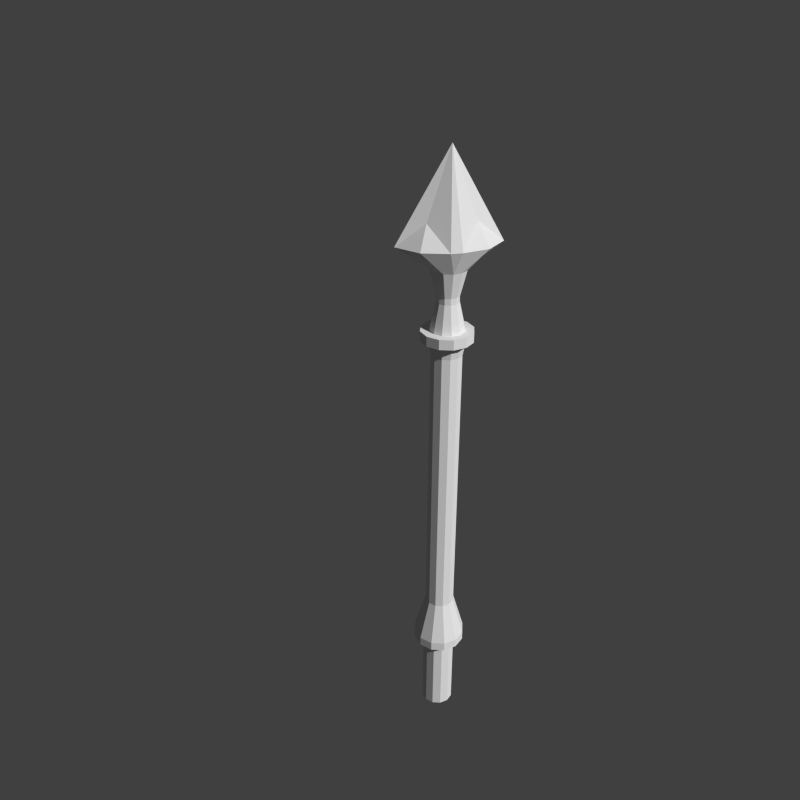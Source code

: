 # Source: SpearWooden.blend  (saved by Blender 2.63.0; exported with 4.5.12 LTS)
import bpy
from mathutils import Matrix  # noqa: F401  (used for matrix-valued properties, if any)

bpy.ops.wm.read_factory_settings(use_empty=True)
scene = bpy.context.scene
scene.name = 'Scene'

# ---- collections
col_collection_1 = bpy.data.collections.new('Collection 1'); scene.collection.children.link(col_collection_1)

# ---- materials (node trees are filled in below, after node groups)
mat_material = bpy.data.materials.new('Material')
mat_material.alpha_threshold = 0.0
mat_material.use_transparent_shadow = False
mat_material.roughness = 0.5
mat_material.line_color = (0.0, 0.0, 0.0, 1.0)

# ---- material node trees

# ---- world
world_world = bpy.data.worlds.new('World'); scene.world = world_world
world_world.color = (0.05088, 0.05088, 0.05088)
world_world.use_sun_shadow = False
world_world.sun_shadow_jitter_overblur = 0.0
world_world.cycles.sampling_method = 'MANUAL'
world_world.cycles.sample_map_resolution = 256

# ---- cameras
cam_camera = bpy.data.cameras.new('Camera')
cam_camera.clip_end = 100.0
cam_camera.lens = 34.31
cam_camera.sensor_width = 32.0
cam_camera.sensor_height = 18.0
cam_camera.ortho_scale = 7.314
cam_camera.lens_unit = 'FOV'
cam_camera.dof.focus_distance = 0.0
cam_camera.dof.aperture_fstop = 128.0

# ---- meshes
me_cylinder = bpy.data.meshes.new('Cylinder')
me_cylinder.from_pydata([(0.433, -0.25, -0.1), (0.433, -0.25, 15.22), (0.25, -0.433, -0.1), (0.25, -0.433, 15.22), (0.8935, -0.586, 15.87), (0.6623, -0.2107, 16.5), (0.1563, -0.78, 15.87), (-0.433, -0.25, -0.1), (-0.433, -0.25, 15.22), (-0.25, -0.433, -0.1), (-0.25, -0.433, 15.22), (-7.55e-08, -0.5, -0.1), (-7.55e-08, -0.5, 15.22), (-0.8935, -0.586, 15.87), (-0.6623, -0.2107, 16.5), (-0.1563, -0.78, 15.87), (0.5, 2.186e-08, -0.1), (0.5, 2.186e-08, 15.22), (0.433, 0.25, -0.1), (0.433, 0.25, 15.22), (0.25, 0.433, -0.1), (0.25, 0.433, 15.22), (1.442, 9.29e-08, 15.87), (0.8935, 0.586, 15.87), (0.6623, 0.2107, 16.5), (0.1563, 0.78, 15.87), (-0.5, 2.186e-08, -0.1), (-0.5, 2.186e-08, 15.22), (-0.433, 0.25, -0.1), (-0.433, 0.25, 15.22), (-0.25, 0.433, -0.1), (-0.25, 0.433, 15.22), (-7.55e-08, 0.5, -0.1), (-7.55e-08, 0.5, 15.22), (-1.442, 9.29e-08, 15.87), (-0.8935, 0.586, 15.87), (-0.6623, 0.2107, 16.5), (-0.1563, 0.78, 15.87), (2.583e-11, -6.278e-09, 18.4), (0.16, -0.2771, 14.48), (0.2771, -0.16, 14.48), (0.32, 1.463e-08, 14.48), (-4.807e-08, -0.32, 14.48), (-0.32, 1.463e-08, 14.48), (-0.2771, -0.16, 14.48), (-0.16, -0.2771, 14.48), (0.2771, 0.16, 14.48), (0.16, 0.2771, 14.48), (-4.807e-08, 0.32, 14.48), (-0.2771, 0.16, 14.48), (-0.16, 0.2771, 14.48), (0.16, -0.2771, 14.3), (0.2771, -0.16, 14.3), (0.32, 1.463e-08, 14.3), (-4.807e-08, -0.32, 14.3), (-0.25, 0.433, 2.6), (-0.433, 0.25, 2.6), (-7.55e-08, 0.5, 2.6), (0.25, 0.433, 2.6), (0.3897, 0.225, 12.78), (-0.3897, -0.225, 12.78), (-0.45, 2.026e-08, 12.78), (-0.225, -0.3897, 12.78), (-6.77e-08, -0.45, 4.146), (0.225, -0.3897, 4.146), (0.3897, -0.225, 4.146), (0.45, 2.026e-08, 4.146), (0.16, 0.2771, 14.3), (-4.807e-08, 0.32, 14.3), (-0.2771, 0.16, 14.3), (-0.16, 0.2771, 14.3), (0.6928, 0.4, 2.6), (-0.4, -0.6928, 2.6), (-0.6928, -0.4, 2.6), (-0.8, 3.497e-08, 2.6), (0.433, 0.25, 2.6), (-0.25, -0.433, 2.6), (-0.433, -0.25, 2.6), (-0.5, 2.186e-08, 2.6), (-0.225, 0.3897, 12.78), (-6.77e-08, 0.45, 12.78), (0.225, 0.3897, 12.78), (-0.3897, 0.225, 12.78), (-0.375, -0.6495, 13.21), (-0.75, 3.34e-08, 13.21), (-0.6495, -0.375, 13.21), (0.6495, 0.375, 13.21), (-1.268e-07, -0.8, 2.6), (0.4, -0.6928, 2.6), (0.6928, -0.4, 2.6), (0.8, 3.497e-08, 2.6), (0.433, 0.25, 13.06), (-0.433, -0.25, 13.06), (-0.5, 2.186e-08, 13.06), (-0.25, -0.433, 13.06), (-0.5, 2.186e-08, 13.5), (-0.433, -0.25, 13.5), (-0.25, -0.433, 13.5), (0.433, 0.25, 13.5), (-6.77e-08, -0.45, 12.78), (0.3897, -0.225, 12.78), (0.45, 2.026e-08, 12.78), (0.225, -0.3897, 12.78), (0.25, 0.433, 13.5), (-7.55e-08, 0.5, 13.5), (-0.433, 0.25, 13.5), (-0.25, 0.433, 13.5), (-7.55e-08, -0.5, 2.6), (0.25, -0.433, 2.6), (0.433, -0.25, 2.6), (0.5, 2.186e-08, 2.6), (0.6928, 0.4, 2.885), (-0.4, -0.6928, 2.885), (-0.6928, -0.4, 2.885), (-0.8, 3.497e-08, 2.885), (0.25, -0.433, 13.21), (0.5, 2.186e-08, 13.21), (0.433, -0.25, 13.21), (-7.55e-08, -0.5, 13.21), (-0.32, 1.463e-08, 14.3), (-0.2771, -0.16, 14.3), (-0.16, -0.2771, 14.3), (0.2771, 0.16, 14.3), (0.375, -0.6495, 13.21), (0.75, 3.34e-08, 13.21), (0.6495, -0.375, 13.21), (-1.151e-07, -0.75, 13.21), (-0.25, 0.433, 13.06), (-7.55e-08, 0.5, 13.06), (0.25, 0.433, 13.06), (-0.433, 0.25, 13.06), (-1.151e-07, -0.75, 13.5), (0.75, 3.34e-08, 13.5), (0.6495, -0.375, 13.5), (0.375, -0.6495, 13.5), (-0.4, 0.6928, 2.6), (-0.6928, 0.4, 2.6), (-1.268e-07, 0.8, 2.6), (0.4, 0.6928, 2.6), (0.375, 0.6495, 13.5), (-1.151e-07, 0.75, 13.5), (-0.6495, 0.375, 13.5), (-0.375, 0.6495, 13.5), (-0.75, 3.34e-08, 13.5), (-0.6495, -0.375, 13.5), (-0.375, -0.6495, 13.5), (0.6495, 0.375, 13.5), (0.25, -0.433, 13.06), (0.5, 2.186e-08, 13.06), (0.433, -0.25, 13.06), (-7.55e-08, -0.5, 13.06), (0.8, 3.497e-08, 2.885), (0.6928, -0.4, 2.885), (0.4, -0.6928, 2.885), (-1.268e-07, -0.8, 2.885), (0.225, 0.3897, 4.146), (-6.77e-08, 0.45, 4.146), (-0.3897, 0.225, 4.146), (-0.225, 0.3897, 4.146), (0.3897, 0.225, 4.146), (-0.225, -0.3897, 4.146), (-0.3897, -0.225, 4.146), (-0.45, 2.026e-08, 4.146), (-0.6495, 0.375, 13.21), (0.375, 0.6495, 13.21), (-1.151e-07, 0.75, 13.21), (-0.375, 0.6495, 13.21), (0.4, 0.6928, 2.885), (-1.268e-07, 0.8, 2.885), (-0.6928, 0.4, 2.885), (-0.4, 0.6928, 2.885), (-0.433, 0.25, 13.21), (0.25, 0.433, 13.21), (-7.55e-08, 0.5, 13.21), (-0.25, 0.433, 13.21), (-7.55e-08, -0.5, 13.5), (0.5, 2.186e-08, 13.5), (0.433, -0.25, 13.5), (0.25, -0.433, 13.5), (-0.25, -0.433, 13.21), (-0.5, 2.186e-08, 13.21), (-0.433, -0.25, 13.21), (0.433, 0.25, 13.21)], [], [(41, 17, 1), (40, 1, 39), (39, 3, 12), (1, 17, 4), (3, 1, 4), (5, 4, 22), (12, 3, 6), (6, 4, 5), (43, 44, 8), (44, 45, 10), (45, 42, 12), (8, 13, 27), (10, 13, 8), (14, 34, 13), (12, 15, 10), (15, 14, 13), (41, 46, 19), (46, 47, 19), (47, 48, 33), (19, 23, 17), (21, 23, 19), (24, 22, 23), (33, 25, 21), (25, 24, 23), (43, 27, 29), (49, 29, 31), (50, 31, 33), (29, 27, 35), (31, 29, 35), (36, 35, 34), (33, 31, 37), (37, 35, 36), (15, 12, 6), (33, 37, 25), (34, 14, 38), (38, 14, 15), (6, 38, 15), (5, 38, 6), (22, 38, 5), (38, 22, 24), (38, 24, 25), (38, 25, 37), (36, 38, 37), (34, 38, 36), (47, 46, 122), (93, 130, 61), (49, 50, 70), (91, 148, 101), (94, 92, 60), (149, 147, 102), (39, 42, 54), (42, 45, 121), (48, 47, 67), (128, 129, 81), (50, 48, 68), (150, 94, 99), (66, 159, 59), (2, 108, 107), (9, 11, 107), (46, 41, 53), (173, 172, 129), (64, 102, 99), (0, 109, 108), (26, 7, 77), (26, 78, 56), (30, 55, 57), (54, 121, 97), (66, 101, 100), (20, 32, 57), (7, 9, 76), (16, 110, 109), (68, 67, 103), (18, 20, 58), (158, 79, 80), (155, 156, 80), (16, 18, 75), (162, 61, 82), (65, 100, 102), (40, 39, 51), (28, 56, 55), (162, 157, 169), (162, 161, 60), (157, 82, 79), (159, 66, 151), (161, 160, 62), (92, 93, 61), (160, 63, 99), (158, 156, 168), (137, 138, 58), (72, 73, 76), (159, 155, 81), (41, 40, 52), (160, 161, 113), (52, 51, 178), (73, 74, 78), (88, 87, 108), (116, 117, 149), (182, 116, 148), (65, 64, 153), (147, 150, 99), (64, 63, 154), (135, 137, 57), (136, 135, 55), (129, 91, 59), (148, 149, 100), (181, 180, 93), (44, 43, 119), (180, 171, 130), (130, 127, 79), (70, 68, 104), (43, 49, 69), (45, 44, 120), (127, 128, 80), (67, 122, 98), (69, 70, 106), (53, 52, 177), (177, 178, 134), (84, 163, 180), (106, 104, 142), (105, 106, 141), (97, 96, 144), (103, 98, 139), (124, 125, 117), (126, 83, 118), (178, 175, 131), (163, 166, 174), (95, 105, 141), (175, 97, 145), (171, 174, 127), (115, 118, 150), (118, 179, 94), (51, 54, 175), (120, 119, 95), (121, 120, 96), (119, 69, 105), (122, 53, 176), (174, 173, 128), (172, 182, 91), (117, 115, 147), (179, 181, 92), (85, 83, 145), (125, 133, 134), (166, 142, 140), (124, 132, 133), (86, 164, 139), (84, 85, 144), (123, 134, 131), (83, 126, 131), (84, 143, 141), (163, 141, 142), (124, 86, 146), (164, 165, 140), (86, 124, 182), (164, 86, 182), (125, 123, 117), (98, 176, 132), (104, 103, 140), (166, 165, 173), (96, 95, 144), (165, 164, 172), (176, 177, 132), (83, 85, 179), (123, 126, 115), (85, 84, 180), (73, 72, 112), (90, 71, 111), (89, 152, 153), (74, 73, 113), (72, 87, 154), (90, 151, 152), (135, 170, 168), (138, 137, 168), (74, 114, 169), (136, 169, 170), (88, 153, 154), (71, 138, 167), (90, 89, 109), (63, 160, 112), (155, 159, 111), (87, 72, 107), (74, 136, 78), (161, 162, 114), (66, 65, 151), (156, 155, 167), (89, 88, 109), (157, 158, 169), (71, 90, 75), (138, 71, 75), (18, 16, 20), (16, 0, 20), (0, 2, 20), (2, 11, 20), (11, 9, 20), (9, 7, 20), (7, 26, 20), (26, 28, 20), (28, 30, 32), (20, 28, 32), (40, 41, 1), (1, 3, 39), (42, 39, 12), (17, 22, 4), (3, 4, 6), (27, 43, 8), (8, 44, 10), (10, 45, 12), (13, 34, 27), (15, 13, 10), (17, 41, 19), (47, 21, 19), (21, 47, 33), (23, 22, 17), (25, 23, 21), (49, 43, 29), (50, 49, 31), (48, 50, 33), (27, 34, 35), (31, 35, 37), (67, 47, 122), (130, 82, 61), (69, 49, 70), (59, 91, 101), (62, 94, 60), (100, 149, 102), (51, 39, 54), (54, 42, 121), (68, 48, 67), (80, 128, 81), (70, 50, 68), (94, 62, 99), (101, 66, 59), (11, 2, 107), (76, 9, 107), (122, 46, 53), (128, 173, 129), (63, 64, 99), (2, 0, 108), (78, 26, 77), (28, 26, 56), (32, 30, 57), (175, 54, 97), (65, 66, 100), (58, 20, 57), (77, 7, 76), (0, 16, 109), (104, 68, 103), (75, 18, 58), (156, 158, 80), (81, 155, 80), (110, 16, 75), (157, 162, 82), (64, 65, 102), (52, 40, 51), (30, 28, 55), (114, 162, 169), (61, 162, 60), (158, 157, 79), (111, 159, 151), (60, 161, 62), (60, 92, 61), (62, 160, 99), (170, 158, 168), (57, 137, 58), (73, 77, 76), (59, 159, 81), (53, 41, 52), (112, 160, 113), (177, 52, 178), (77, 73, 78), (87, 107, 108), (148, 116, 149), (91, 182, 148), (152, 65, 153), (102, 147, 99), (153, 64, 154), (55, 135, 57), (56, 136, 55), (81, 129, 59), (101, 148, 100), (92, 181, 93), (120, 44, 119), (93, 180, 130), (82, 130, 79), (106, 70, 104), (119, 43, 69), (121, 45, 120), (79, 127, 80), (103, 67, 98), (105, 69, 106), (176, 53, 177), (133, 177, 134), (163, 171, 180), (104, 140, 142), (106, 142, 141), (145, 97, 144), (98, 146, 139), (116, 124, 117), (83, 179, 118), (134, 178, 131), (171, 163, 174), (143, 95, 141), (131, 175, 145), (130, 171, 127), (147, 115, 150), (150, 118, 94), (178, 51, 175), (96, 120, 95), (97, 121, 96), (95, 119, 105), (98, 122, 176), (127, 174, 128), (129, 172, 91), (149, 117, 147), (94, 179, 92), (144, 85, 145), (123, 125, 134), (165, 166, 140), (125, 124, 133), (146, 86, 139), (143, 84, 144), (126, 123, 131), (145, 83, 131), (163, 84, 141), (166, 163, 142), (132, 124, 146), (139, 164, 140), (124, 116, 182), (172, 164, 182), (123, 115, 117), (146, 98, 132), (103, 139, 140), (174, 166, 173), (95, 143, 144), (173, 165, 172), (177, 133, 132), (85, 181, 179), (126, 118, 115), (181, 85, 180), (113, 73, 112), (151, 90, 111), (88, 89, 153), (114, 74, 113), (112, 72, 154), (89, 90, 152), (137, 135, 168), (167, 138, 168), (136, 74, 169), (135, 136, 170), (87, 88, 154), (111, 71, 167), (110, 90, 109), (154, 63, 112), (167, 155, 111), (72, 76, 107), (136, 56, 78), (113, 161, 114), (65, 152, 151), (168, 156, 167), (88, 108, 109), (158, 170, 169), (90, 110, 75), (58, 138, 75)])
_uv = me_cylinder.uv_layers.new(name='UVMap')
_uv.uv.foreach_set('vector', [0.4548, 0.3765, 0.49, 0.5, 0.4578, 0.5, 0.4274, 0.3765, 0.4578, 0.5, 0.3524, 0.3765, 0.3524, 0.3765, 0.37, 0.5, 0.25, 0.5, 0.1749, 0.7812, 0.1633, 0.7812, 0.09508, 0.5, 0.2067, 0.7812, 0.1749, 0.7812, 0.09508, 0.5, 0.3648, 0.625, 0.4049, 0.5, 0.5, 0.5, 0.25, 0.7812, 0.2067, 0.7812, 0.2229, 0.5, 0.2771, 0.5, 0.4049, 0.5, 0.3648, 0.625, 0.0452, 0.3765, 0.07264, 0.3765, 0.04215, 0.5, 0.07264, 0.3765, 0.1476, 0.3765, 0.13, 0.5, 0.1476, 0.3765, 0.25, 0.3765, 0.25, 0.5, 0.3251, 0.7812, 0.4049, 0.5, 0.3367, 0.7812, 0.2933, 0.7812, 0.4049, 0.5, 0.3251, 0.7812, 0.1352, 0.625, 0.0, 0.5, 0.09508, 0.5, 0.25, 0.7812, 0.2771, 0.5, 0.2933, 0.7812, 0.2229, 0.5, 0.1352, 0.625, 0.09508, 0.5, 0.4548, 0.3765, 0.4274, 0.3765, 0.4578, 0.5, 0.4274, 0.3765, 0.3524, 0.3765, 0.4578, 0.5, 0.3524, 0.3765, 0.25, 0.3765, 0.25, 0.5, 0.1749, 0.7812, 0.09508, 0.5, 0.1633, 0.7812, 0.2067, 0.7812, 0.09508, 0.5, 0.1749, 0.7812, 0.3648, 0.625, 0.5, 0.5, 0.4049, 0.5, 0.25, 0.7812, 0.2229, 0.5, 0.2067, 0.7812, 0.2771, 0.5, 0.3648, 0.625, 0.4049, 0.5, 0.0452, 0.3765, 0.01, 0.5, 0.04215, 0.5, 0.07264, 0.3765, 0.04215, 0.5, 0.13, 0.5, 0.1476, 0.3765, 0.13, 0.5, 0.25, 0.5, 0.3251, 0.7812, 0.3367, 0.7812, 0.4049, 0.5, 0.2933, 0.7812, 0.3251, 0.7812, 0.4049, 0.5, 0.1352, 0.625, 0.09508, 0.5, 0.0, 0.5, 0.25, 0.7812, 0.2933, 0.7812, 0.2771, 0.5, 0.2229, 0.5, 0.09508, 0.5, 0.1352, 0.625, 0.2771, 0.5, 0.25, 0.7812, 0.2229, 0.5, 0.25, 0.7812, 0.2771, 0.5, 0.2229, 0.5, 0.0, 0.5, 0.1352, 0.625, 0.25, 1.0, 0.25, 1.0, 0.1352, 0.625, 0.2229, 0.5, 0.2771, 0.5, 0.25, 1.0, 0.2229, 0.5, 0.3648, 0.625, 0.25, 1.0, 0.2771, 0.5, 0.5, 0.5, 0.25, 1.0, 0.3648, 0.625, 0.25, 1.0, 0.5, 0.5, 0.3648, 0.625, 0.25, 1.0, 0.3648, 0.625, 0.2771, 0.5, 0.25, 1.0, 0.2771, 0.5, 0.2229, 0.5, 0.1352, 0.625, 0.25, 1.0, 0.2229, 0.5, 0.0, 0.5, 0.25, 1.0, 0.1352, 0.625, 0.3524, 0.3765, 0.4274, 0.3765, 0.4274, 0.3, 0.08333, 0.03906, 0.1057, 0.03906, 0.1, -6.985e-10, 0.07264, 0.3765, 0.1476, 0.3765, 0.1476, 0.3, 0.3943, 0.03906, 0.4167, 0.03906, 0.4, -6.985e-10, 0.1667, 0.03906, 0.1057, 0.03906, 0.1201, -6.985e-10, 0.3943, 0.03906, 0.3333, 0.03906, 0.325, -6.985e-10, 0.3524, 0.3765, 0.25, 0.3765, 0.25, 0.3, 0.25, 0.3765, 0.1476, 0.3765, 0.1476, 0.3, 0.25, 0.3765, 0.3524, 0.3765, 0.3524, 0.3, 0.25, 0.03906, 0.3333, 0.03906, 0.325, -6.985e-10, 0.1476, 0.3765, 0.25, 0.3765, 0.25, 0.3, 0.25, 0.03906, 0.1667, 0.03906, 0.25, -6.985e-10, 0.8432, 1.148, 0.8807, 1.148, 0.8807, 3.478, 0.7682, 0.001307, 0.7682, 0.7303, 0.7307, 0.7303, 0.6932, 0.001307, 0.7307, 0.001307, 0.7307, 0.7303, 0.4274, 0.3765, 0.4548, 0.3765, 0.4548, 0.3, 0.25, 0.0625, 0.3333, 0.0625, 0.3333, 0.03906, 0.7682, 1.148, 0.7682, 3.478, 0.7307, 3.478, 0.8057, 0.001307, 0.8057, 0.7303, 0.7682, 0.7303, 0.6182, 0.001307, 0.6557, 0.001307, 0.6557, 0.7303, 0.6182, 0.001307, 0.6182, 0.7303, 0.5807, 0.7303, 0.9932, 0.001307, 0.9932, 0.7303, 0.9557, 0.7303, 0.25, 0.3125, 0.1878, 0.3125, 0.157, 0.1562, 0.8432, 1.148, 0.8432, 3.478, 0.8057, 3.478, 0.9182, 0.001307, 0.9557, 0.001307, 0.9557, 0.7303, 0.6557, 0.001307, 0.6932, 0.001307, 0.6932, 0.7303, 0.8432, 0.001307, 0.8432, 0.7303, 0.8057, 0.7303, 0.25, 0.3125, 0.33, 0.3125, 0.375, 0.1562, 0.8807, 0.001307, 0.9182, 0.001307, 0.9182, 0.7303, 0.9932, 1.148, 0.9932, 3.478, 0.9557, 3.478, 0.9182, 1.148, 0.9557, 1.148, 0.9557, 3.478, 0.8432, 0.001307, 0.8807, 0.001307, 0.8807, 0.7303, 0.6182, 1.148, 0.6182, 3.478, 0.5807, 3.478, 0.8057, 1.148, 0.8057, 3.478, 0.7682, 3.478, 0.4274, 0.3765, 0.3524, 0.3765, 0.3524, 0.3, 0.5807, 0.001307, 0.5807, 0.7303, 0.5432, 0.7303, 0.6182, 1.148, 0.5807, 1.148, 0.5807, 0.8071, 0.6182, 1.148, 0.6557, 1.148, 0.6557, 3.478, 0.5807, 1.148, 0.5807, 3.478, 0.5432, 3.478, 0.8807, 1.148, 0.8432, 1.148, 0.8432, 0.8071, 0.6557, 1.148, 0.6932, 1.148, 0.6932, 3.478, 0.1057, 0.03906, 0.08333, 0.03906, 0.1, -6.985e-10, 0.6932, 1.148, 0.7307, 1.148, 0.7307, 3.478, 0.9932, 1.148, 0.9557, 1.148, 0.9557, 0.8071, 0.9557, 0.7303, 0.9182, 0.7303, 0.9182, 0.7303, 0.6932, 0.7303, 0.6557, 0.7303, 0.6932, 0.7303, 0.8807, 1.148, 0.9182, 1.148, 0.9182, 3.478, 0.4548, 0.3765, 0.4274, 0.3765, 0.4274, 0.3, 0.6932, 1.148, 0.6557, 1.148, 0.6557, 0.8071, 0.3577, 0.3125, 0.3122, 0.3125, 0.343, 0.1562, 0.6557, 0.7303, 0.6182, 0.7303, 0.6182, 0.7303, 0.7682, 0.7303, 0.7307, 0.7303, 0.7682, 0.7303, 0.4167, 0.0625, 0.3943, 0.0625, 0.3943, 0.03906, 0.3943, 0.0625, 0.4167, 0.0625, 0.4167, 0.03906, 0.8057, 1.148, 0.7682, 1.148, 0.7682, 0.8071, 0.3333, 0.03906, 0.25, 0.03906, 0.25, -6.985e-10, 0.7682, 1.148, 0.7307, 1.148, 0.7307, 0.8071, 0.9932, 0.7303, 0.9557, 0.7303, 0.9557, 0.7303, 0.5807, 0.7303, 0.5432, 0.7303, 0.5432, 0.7303, 0.3333, 0.03906, 0.3943, 0.03906, 0.3799, -6.985e-10, 0.4167, 0.03906, 0.3943, 0.03906, 0.3799, -6.985e-10, 0.1057, 0.0625, 0.08333, 0.0625, 0.08333, 0.03906, 0.07264, 0.3765, 0.0452, 0.3765, 0.0452, 0.3, 0.08333, 0.0625, 0.1057, 0.0625, 0.1057, 0.03906, 0.1057, 0.03906, 0.1667, 0.03906, 0.175, -6.985e-10, 0.17, 0.3125, 0.25, 0.3125, 0.25, 0.1562, 0.0452, 0.3765, 0.07264, 0.3765, 0.07264, 0.3, 0.1476, 0.3765, 0.07264, 0.3765, 0.07264, 0.3, 0.1667, 0.03906, 0.25, 0.03906, 0.25, -6.985e-10, 0.33, 0.3125, 0.3886, 0.3125, 0.4665, 0.1562, 0.1418, 0.3125, 0.1106, 0.3125, 0.0335, 0.1562, 0.3744, 0.3125, 0.3577, 0.3125, 0.4111, 0.1562, 0.2338, 0.1584, 0.2214, 0.1703, 0.2071, 0.1618, 0.0, 0.0625, 0.03349, 0.0625, 0.08333, 0.0625, 0.2786, 0.2047, 0.2833, 0.1881, 0.2929, 0.2132, 0.2662, 0.2166, 0.2786, 0.2047, 0.2743, 0.2312, 0.2209, 0.2037, 0.2328, 0.2161, 0.2243, 0.2304, 0.2791, 0.1713, 0.2672, 0.1589, 0.2937, 0.1632, 0.5, 0.0625, 0.4665, 0.0625, 0.3943, 0.0625, 0.25, 0.0625, 0.125, 0.0625, 0.25, 0.0625, 0.2214, 0.1703, 0.2167, 0.1869, 0.2, 0.1867, 0.03349, 0.0625, 0.125, 0.0625, 0.1667, 0.0625, 0.2494, 0.2208, 0.2662, 0.2166, 0.2743, 0.2312, 0.2167, 0.1869, 0.2209, 0.2037, 0.2063, 0.2118, 0.1057, 0.0625, 0.1667, 0.0625, 0.1667, 0.03906, 0.3333, 0.0625, 0.25, 0.0625, 0.25, 0.03906, 0.25, 0.0625, 0.1667, 0.0625, 0.1667, 0.03906, 0.3122, 0.3125, 0.25, 0.3125, 0.25, 0.1563, 0.1423, 0.3125, 0.1256, 0.3125, 0.06403, 0.1562, 0.1878, 0.3125, 0.1423, 0.3125, 0.08894, 0.1562, 0.09, 0.3125, 0.1114, 0.3125, 0.03349, 0.1562, 0.3886, 0.3125, 0.41, 0.3125, 0.5, 0.1562, 0.1667, 0.0625, 0.25, 0.0625, 0.25, 0.03906, 0.3333, 0.0625, 0.3943, 0.0625, 0.3943, 0.03906, 0.3943, 0.0625, 0.3333, 0.0625, 0.3333, 0.03906, 0.1667, 0.0625, 0.1057, 0.0625, 0.1057, 0.03906, 0.07679, 0.0625, 0.1625, 0.0625, 0.1625, 0.125, 0.4232, 0.0625, 0.4232, 0.125, 0.3375, 0.125, 0.1625, 0.0625, 0.1625, 0.125, 0.25, 0.125, 0.5, 0.0625, 0.5, 0.125, 0.4232, 0.125, 0.4232, 0.0625, 0.3375, 0.0625, 0.3375, 0.125, 0.0, 0.0625, 0.07679, 0.0625, 0.07679, 0.125, 0.3375, 0.0625, 0.3375, 0.125, 0.25, 0.125, 0.1625, 0.0625, 0.25, 0.0625, 0.25, 0.125, 0.0, 0.0625, 0.0, 0.125, 0.07679, 0.125, 0.07679, 0.0625, 0.07679, 0.125, 0.1625, 0.125, 0.5, 0.0625, 0.4232, 0.0625, 0.4232, 0.125, 0.3375, 0.0625, 0.25, 0.0625, 0.25, 0.125, 0.4665, 0.0625, 0.5, 0.0625, 0.3943, 0.0625, 0.375, 0.0625, 0.4665, 0.0625, 0.3943, 0.0625, 0.4665, 0.0625, 0.375, 0.0625, 0.3943, 0.0625, 0.2672, 0.1589, 0.2506, 0.1542, 0.2508, 0.1375, 0.2833, 0.1881, 0.2791, 0.1713, 0.3, 0.1883, 0.125, 0.0625, 0.25, 0.0625, 0.25, 0.0625, 0.2328, 0.2161, 0.2494, 0.2208, 0.2243, 0.2304, 0.25, 0.0625, 0.375, 0.0625, 0.3333, 0.0625, 0.2506, 0.1542, 0.2338, 0.1584, 0.2508, 0.1375, 0.125, 0.0625, 0.03349, 0.0625, 0.1667, 0.0625, 0.375, 0.0625, 0.25, 0.0625, 0.3333, 0.0625, 0.03349, 0.0625, 0.0, 0.0625, 0.08333, 0.0625, 0.6557, 0.7303, 0.6932, 0.7303, 0.6932, 0.8071, 0.8432, 0.7303, 0.8807, 0.7303, 0.8807, 0.8071, 0.8057, 0.7303, 0.8057, 0.8071, 0.7682, 0.8071, 0.6182, 0.7303, 0.6557, 0.7303, 0.6557, 0.8071, 0.6932, 0.7303, 0.7307, 0.7303, 0.7307, 0.8071, 0.8432, 0.7303, 0.8432, 0.8071, 0.8057, 0.8071, 0.5432, 0.7303, 0.5432, 0.8071, 0.5057, 0.8071, 0.9182, 0.7303, 0.9557, 0.7303, 0.9557, 0.8071, 0.6182, 0.7303, 0.6182, 0.8071, 0.5807, 0.8071, 0.5807, 0.7303, 0.5807, 0.8071, 0.5432, 0.8071, 0.7682, 0.7303, 0.7682, 0.8071, 0.7307, 0.8071, 0.8807, 0.7303, 0.9182, 0.7303, 0.9182, 0.8071, 0.8432, 0.7303, 0.8057, 0.7303, 0.8057, 0.7303, 0.7307, 1.148, 0.6932, 1.148, 0.6932, 0.8071, 0.9182, 1.148, 0.8807, 1.148, 0.8807, 0.8071, 0.7307, 0.7303, 0.6932, 0.7303, 0.7307, 0.7303, 0.6182, 0.7303, 0.5807, 0.7303, 0.6182, 0.7303, 0.6557, 1.148, 0.6182, 1.148, 0.6182, 0.8071, 0.8432, 1.148, 0.8057, 1.148, 0.8432, 0.8071, 0.9557, 1.148, 0.9182, 1.148, 0.9182, 0.8071, 0.8057, 0.7303, 0.7682, 0.7303, 0.8057, 0.7303, 0.5807, 1.148, 0.5432, 1.148, 0.5807, 0.8071, 0.8807, 0.7303, 0.8432, 0.7303, 0.8807, 0.7303, 0.9182, 0.7303, 0.8807, 0.7303, 0.8807, 0.7303, 0.8807, 0.001307, 0.8432, 0.001307, 0.9182, 0.001307, 0.8432, 0.001307, 0.8057, 0.001307, 0.9182, 0.001307, 0.8057, 0.001307, 0.7682, 0.001307, 0.9182, 0.001307, 0.7682, 0.001307, 0.7307, 0.001307, 0.9182, 0.001307, 0.7307, 0.001307, 0.6932, 0.001307, 0.9182, 0.001307, 0.6932, 0.001307, 1.106, 0.001307, 0.9182, 0.001307, 1.106, 0.001307, 1.068, 0.001307, 0.9182, 0.001307, 1.068, 0.001307, 1.031, 0.001307, 0.9182, 0.001307, 0.5807, 0.001307, 0.5432, 0.001307, 0.5057, 0.001307, 0.9182, 0.001307, 1.031, 0.001307, 0.9557, 0.001307, 0.4274, 0.3765, 0.4548, 0.3765, 0.4578, 0.5, 0.4578, 0.5, 0.37, 0.5, 0.3524, 0.3765, 0.25, 0.3765, 0.3524, 0.3765, 0.25, 0.5, 0.1633, 0.7812, -2.98e-08, 0.5, 0.09508, 0.5, 0.2067, 0.7812, 0.09508, 0.5, 0.2229, 0.5, 0.01, 0.5, 0.0452, 0.3765, 0.04215, 0.5, 0.04215, 0.5, 0.07264, 0.3765, 0.13, 0.5, 0.13, 0.5, 0.1476, 0.3765, 0.25, 0.5, 0.4049, 0.5, 0.5, 0.5, 0.3367, 0.7812, 0.2771, 0.5, 0.4049, 0.5, 0.2933, 0.7812, 0.49, 0.5, 0.4548, 0.3765, 0.4578, 0.5, 0.3524, 0.3765, 0.37, 0.5, 0.4578, 0.5, 0.37, 0.5, 0.3524, 0.3765, 0.25, 0.5, 0.09508, 0.5, -2.98e-08, 0.5, 0.1633, 0.7812, 0.2229, 0.5, 0.09508, 0.5, 0.2067, 0.7812, 0.07264, 0.3765, 0.0452, 0.3765, 0.04215, 0.5, 0.1476, 0.3765, 0.07264, 0.3765, 0.13, 0.5, 0.25, 0.3765, 0.1476, 0.3765, 0.25, 0.5, 0.3367, 0.7812, 0.5, 0.5, 0.4049, 0.5, 0.2933, 0.7812, 0.4049, 0.5, 0.2771, 0.5, 0.3524, 0.3, 0.3524, 0.3765, 0.4274, 0.3, 0.1057, 0.03906, 0.1201, -6.985e-10, 0.1, -6.985e-10, 0.07264, 0.3, 0.07264, 0.3765, 0.1476, 0.3, 0.3799, -6.985e-10, 0.3943, 0.03906, 0.4, -6.985e-10, 0.175, -6.985e-10, 0.1667, 0.03906, 0.1201, -6.985e-10, 0.3799, -6.985e-10, 0.3943, 0.03906, 0.325, -6.985e-10, 0.3524, 0.3, 0.3524, 0.3765, 0.25, 0.3, 0.25, 0.3, 0.25, 0.3765, 0.1476, 0.3, 0.25, 0.3, 0.25, 0.3765, 0.3524, 0.3, 0.25, -6.985e-10, 0.25, 0.03906, 0.325, -6.985e-10, 0.1476, 0.3, 0.1476, 0.3765, 0.25, 0.3, 0.1667, 0.03906, 0.175, -6.985e-10, 0.25, -6.985e-10, 0.8432, 3.478, 0.8432, 1.148, 0.8807, 3.478, 0.7307, 0.001307, 0.7682, 0.001307, 0.7307, 0.7303, 0.6932, 0.7303, 0.6932, 0.001307, 0.7307, 0.7303, 0.4274, 0.3, 0.4274, 0.3765, 0.4548, 0.3, 0.25, 0.03906, 0.25, 0.0625, 0.3333, 0.03906, 0.7307, 1.148, 0.7682, 1.148, 0.7307, 3.478, 0.7682, 0.001307, 0.8057, 0.001307, 0.7682, 0.7303, 0.6182, 0.7303, 0.6182, 0.001307, 0.6557, 0.7303, 0.5807, 0.001307, 0.6182, 0.001307, 0.5807, 0.7303, 0.9557, 0.001307, 0.9932, 0.001307, 0.9557, 0.7303, 0.25, 0.1563, 0.25, 0.3125, 0.157, 0.1562, 0.8057, 1.148, 0.8432, 1.148, 0.8057, 3.478, 0.9182, 0.7303, 0.9182, 0.001307, 0.9557, 0.7303, 0.6557, 0.7303, 0.6557, 0.001307, 0.6932, 0.7303, 0.8057, 0.001307, 0.8432, 0.001307, 0.8057, 0.7303, 0.25, 0.1562, 0.25, 0.3125, 0.375, 0.1562, 0.8807, 0.7303, 0.8807, 0.001307, 0.9182, 0.7303, 0.9557, 1.148, 0.9932, 1.148, 0.9557, 3.478, 0.9182, 3.478, 0.9182, 1.148, 0.9557, 3.478, 0.8432, 0.7303, 0.8432, 0.001307, 0.8807, 0.7303, 0.5807, 1.148, 0.6182, 1.148, 0.5807, 3.478, 0.7682, 1.148, 0.8057, 1.148, 0.7682, 3.478, 0.4274, 0.3, 0.4274, 0.3765, 0.3524, 0.3, 0.5432, 0.001307, 0.5807, 0.001307, 0.5432, 0.7303, 0.6182, 0.8071, 0.6182, 1.148, 0.5807, 0.8071, 0.6182, 3.478, 0.6182, 1.148, 0.6557, 3.478, 0.5432, 1.148, 0.5807, 1.148, 0.5432, 3.478, 0.8807, 0.8071, 0.8807, 1.148, 0.8432, 0.8071, 0.6557, 3.478, 0.6557, 1.148, 0.6932, 3.478, 0.1201, -6.985e-10, 0.1057, 0.03906, 0.1, -6.985e-10, 0.6932, 3.478, 0.6932, 1.148, 0.7307, 3.478, 0.9932, 0.8071, 0.9932, 1.148, 0.9557, 0.8071, 0.9557, 0.7303, 0.9557, 0.7303, 0.9182, 0.7303, 0.6557, 0.7303, 0.6557, 0.7303, 0.6932, 0.7303, 0.8807, 3.478, 0.8807, 1.148, 0.9182, 3.478, 0.4548, 0.3, 0.4548, 0.3765, 0.4274, 0.3, 0.6932, 0.8071, 0.6932, 1.148, 0.6557, 0.8071, 0.4111, 0.1562, 0.3577, 0.3125, 0.343, 0.1562, 0.6557, 0.7303, 0.6557, 0.7303, 0.6182, 0.7303, 0.7307, 0.7303, 0.7307, 0.7303, 0.7682, 0.7303, 0.4167, 0.03906, 0.4167, 0.0625, 0.3943, 0.03906, 0.3943, 0.03906, 0.3943, 0.0625, 0.4167, 0.03906, 0.8057, 0.8071, 0.8057, 1.148, 0.7682, 0.8071, 0.325, -6.985e-10, 0.3333, 0.03906, 0.25, -6.985e-10, 0.7682, 0.8071, 0.7682, 1.148, 0.7307, 0.8071, 0.9932, 0.7303, 0.9932, 0.7303, 0.9557, 0.7303, 0.5807, 0.7303, 0.5807, 0.7303, 0.5432, 0.7303, 0.325, -6.985e-10, 0.3333, 0.03906, 0.3799, -6.985e-10, 0.4, -6.985e-10, 0.4167, 0.03906, 0.3799, -6.985e-10, 0.1057, 0.03906, 0.1057, 0.0625, 0.08333, 0.03906, 0.07264, 0.3, 0.07264, 0.3765, 0.0452, 0.3, 0.08333, 0.03906, 0.08333, 0.0625, 0.1057, 0.03906, 0.1201, -6.985e-10, 0.1057, 0.03906, 0.175, -6.985e-10, 0.125, 0.1562, 0.17, 0.3125, 0.25, 0.1562, 0.0452, 0.3, 0.0452, 0.3765, 0.07264, 0.3, 0.1476, 0.3, 0.1476, 0.3765, 0.07264, 0.3, 0.175, -6.985e-10, 0.1667, 0.03906, 0.25, -6.985e-10, 0.375, 0.1562, 0.33, 0.3125, 0.4665, 0.1562, 0.08895, 0.1562, 0.1418, 0.3125, 0.0335, 0.1562, 0.436, 0.1562, 0.3744, 0.3125, 0.4111, 0.1562, 0.2257, 0.1438, 0.2338, 0.1584, 0.2071, 0.1618, 0.03349, 0.0625, 0.1057, 0.0625, 0.08333, 0.0625, 0.2833, 0.1881, 0.3, 0.1883, 0.2929, 0.2132, 0.2786, 0.2047, 0.2929, 0.2132, 0.2743, 0.2312, 0.2063, 0.2118, 0.2209, 0.2037, 0.2243, 0.2304, 0.2672, 0.1589, 0.2757, 0.1446, 0.2937, 0.1632, 0.4167, 0.0625, 0.5, 0.0625, 0.3943, 0.0625, 0.125, 0.0625, 0.1667, 0.0625, 0.25, 0.0625, 0.2071, 0.1618, 0.2214, 0.1703, 0.2, 0.1867, 0.1057, 0.0625, 0.03349, 0.0625, 0.1667, 0.0625, 0.2492, 0.2375, 0.2494, 0.2208, 0.2743, 0.2312, 0.2, 0.1867, 0.2167, 0.1869, 0.2063, 0.2118, 0.1057, 0.03906, 0.1057, 0.0625, 0.1667, 0.03906, 0.3333, 0.03906, 0.3333, 0.0625, 0.25, 0.03906, 0.25, 0.03906, 0.25, 0.0625, 0.1667, 0.03906, 0.343, 0.1562, 0.3122, 0.3125, 0.25, 0.1563, 0.08894, 0.1562, 0.1423, 0.3125, 0.06403, 0.1562, 0.157, 0.1562, 0.1878, 0.3125, 0.08894, 0.1562, 0.0, 0.1562, 0.09, 0.3125, 0.03349, 0.1562, 0.4665, 0.1562, 0.3886, 0.3125, 0.5, 0.1562, 0.1667, 0.03906, 0.1667, 0.0625, 0.25, 0.03906, 0.3333, 0.03906, 0.3333, 0.0625, 0.3943, 0.03906, 0.3943, 0.03906, 0.3943, 0.0625, 0.3333, 0.03906, 0.1667, 0.03906, 0.1667, 0.0625, 0.1057, 0.03906, 0.07679, 0.125, 0.07679, 0.0625, 0.1625, 0.125, 0.3375, 0.0625, 0.4232, 0.0625, 0.3375, 0.125, 0.25, 0.0625, 0.1625, 0.0625, 0.25, 0.125, 0.4232, 0.0625, 0.5, 0.0625, 0.4232, 0.125, 0.4232, 0.125, 0.4232, 0.0625, 0.3375, 0.125, 0.0, 0.125, 0.0, 0.0625, 0.07679, 0.125, 0.25, 0.0625, 0.3375, 0.0625, 0.25, 0.125, 0.1625, 0.125, 0.1625, 0.0625, 0.25, 0.125, 0.07679, 0.0625, 0.0, 0.0625, 0.07679, 0.125, 0.1625, 0.0625, 0.07679, 0.0625, 0.1625, 0.125, 0.5, 0.125, 0.5, 0.0625, 0.4232, 0.125, 0.3375, 0.125, 0.3375, 0.0625, 0.25, 0.125, 0.5, 0.0625, 0.4167, 0.0625, 0.3943, 0.0625, 0.3333, 0.0625, 0.375, 0.0625, 0.3943, 0.0625, 0.375, 0.0625, 0.3333, 0.0625, 0.3943, 0.0625, 0.2757, 0.1446, 0.2672, 0.1589, 0.2508, 0.1375, 0.2791, 0.1713, 0.2937, 0.1632, 0.3, 0.1883, 0.1667, 0.0625, 0.125, 0.0625, 0.25, 0.0625, 0.2494, 0.2208, 0.2492, 0.2375, 0.2243, 0.2304, 0.25, 0.0625, 0.25, 0.0625, 0.3333, 0.0625, 0.2338, 0.1584, 0.2257, 0.1438, 0.2508, 0.1375, 0.03349, 0.0625, 0.1057, 0.0625, 0.1667, 0.0625, 0.25, 0.0625, 0.25, 0.0625, 0.3333, 0.0625, 0.1057, 0.0625, 0.03349, 0.0625, 0.08333, 0.0625, 0.6557, 0.8071, 0.6557, 0.7303, 0.6932, 0.8071, 0.8432, 0.8071, 0.8432, 0.7303, 0.8807, 0.8071, 0.7682, 0.7303, 0.8057, 0.7303, 0.7682, 0.8071, 0.6182, 0.8071, 0.6182, 0.7303, 0.6557, 0.8071, 0.6932, 0.8071, 0.6932, 0.7303, 0.7307, 0.8071, 0.8057, 0.7303, 0.8432, 0.7303, 0.8057, 0.8071, 0.5057, 0.7303, 0.5432, 0.7303, 0.5057, 0.8071, 0.9182, 0.8071, 0.9182, 0.7303, 0.9557, 0.8071, 0.5807, 0.7303, 0.6182, 0.7303, 0.5807, 0.8071, 0.5432, 0.7303, 0.5807, 0.7303, 0.5432, 0.8071, 0.7307, 0.7303, 0.7682, 0.7303, 0.7307, 0.8071, 0.8807, 0.8071, 0.8807, 0.7303, 0.9182, 0.8071, 0.8432, 0.7303, 0.8432, 0.7303, 0.8057, 0.7303, 0.7307, 0.8071, 0.7307, 1.148, 0.6932, 0.8071, 0.9182, 0.8071, 0.9182, 1.148, 0.8807, 0.8071, 0.6932, 0.7303, 0.6932, 0.7303, 0.7307, 0.7303, 0.5807, 0.7303, 0.5807, 0.7303, 0.6182, 0.7303, 0.6557, 0.8071, 0.6557, 1.148, 0.6182, 0.8071, 0.8057, 1.148, 0.8057, 0.8071, 0.8432, 0.8071, 0.9557, 0.8071, 0.9557, 1.148, 0.9182, 0.8071, 0.7682, 0.7303, 0.7682, 0.7303, 0.8057, 0.7303, 0.5432, 1.148, 0.5432, 0.8071, 0.5807, 0.8071, 0.8432, 0.7303, 0.8432, 0.7303, 0.8807, 0.7303, 0.9182, 0.7303, 0.9182, 0.7303, 0.8807, 0.7303])
me_cylinder.materials.append(mat_material)
me_cylinder.use_remesh_preserve_volume = False
me_cylinder.use_remesh_preserve_attributes = False
me_cylinder.use_mirror_vertex_groups = False
me_cylinder.update()

# ---- objects
ob_cylinder = bpy.data.objects.new('Cylinder', me_cylinder)
ob_camera = bpy.data.objects.new('Camera', cam_camera)

# ---- transforms, parenting, visibility, modifiers, constraints
ob_cylinder.location = (0.0, 0.0, 0.0)
ob_cylinder.lineart.crease_threshold = 0.0
ob_camera.location = (-5.211, -20.5, 22.86)
ob_camera.rotation_euler = (1.071, -9.453e-07, -0.189)
ob_camera.scale = (1.0, 1.0, 1.0)
ob_camera.lock_rotations_4d = False
ob_camera.empty_display_type = 'ARROWS'
ob_camera.color = (0.0, 0.0, 0.0, 0.0)
ob_camera.display_type = 'WIRE'
ob_camera.lineart.crease_threshold = 0.0

# ---- collection membership
col_collection_1.objects.link(ob_cylinder)
col_collection_1.objects.link(ob_camera)

# ---- scene / render settings (as saved in the file)
scene.camera = ob_camera
scene.frame_start = 1; scene.frame_end = 250; scene.frame_set(1)
scene.render.engine = 'BLENDER_EEVEE_NEXT'
scene.render.image_settings.color_mode = 'RGB'
scene.render.image_settings.compression = 90
scene.render.resolution_x = 1024
scene.render.resolution_y = 1024
scene.render.dither_intensity = 0.0
scene.render.bake_margin = 2
scene.render.bake_bias = 0.0
scene.cycles.use_denoising = False
scene.cycles.samples = 10
scene.cycles.sampling_pattern = 'TABULATED_SOBOL'
scene.cycles.light_sampling_threshold = 0.0
scene.cycles.use_adaptive_sampling = False
scene.cycles.use_light_tree = False
scene.cycles.blur_glossy = 0.0
scene.cycles.volume_bounces = 1
scene.cycles.pixel_filter_type = 'GAUSSIAN'
scene.cycles.sample_clamp_indirect = 0.0
scene.view_settings.view_transform = 'Standard'
bpy.context.view_layer.update()

# ---- added for rendering (the .blend has no usable light): sun
light_auto_sun = bpy.data.lights.new('AutoSun', 'SUN')
light_auto_sun.energy = 3.0
light_auto_sun.angle = 0.0523599
ob_auto_sun = bpy.data.objects.new('AutoSun', light_auto_sun)
scene.collection.objects.link(ob_auto_sun)
ob_auto_sun.rotation_euler = (0.872665, 0.174533, 0.523599)
bpy.context.view_layer.update()
